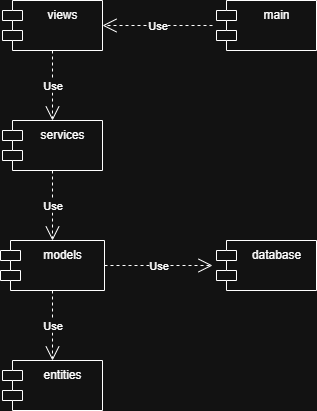

The diagram above was exported from draw.io. Its source (the exported page's mxGraphModel, read from the mxfile embedded in the PNG):
<mxGraphModel dx="1111" dy="529" grid="1" gridSize="10" guides="1" tooltips="1" connect="1" arrows="1" fold="1" page="1" pageScale="1" pageWidth="827" pageHeight="1169" math="0" shadow="0">
  <root>
    <mxCell id="0" />
    <mxCell id="1" parent="0" />
    <mxCell id="R6m46zMpBru7qiOW8vES-2" value="views" style="shape=module;align=left;spacingLeft=20;align=center;verticalAlign=top;whiteSpace=wrap;html=1;" parent="1" vertex="1">
      <mxGeometry x="200" y="30" width="100" height="50" as="geometry" />
    </mxCell>
    <mxCell id="R6m46zMpBru7qiOW8vES-3" value="models" style="shape=module;align=left;spacingLeft=20;align=center;verticalAlign=top;whiteSpace=wrap;html=1;" parent="1" vertex="1">
      <mxGeometry x="198" y="270" width="104" height="50" as="geometry" />
    </mxCell>
    <mxCell id="R6m46zMpBru7qiOW8vES-4" value="services" style="shape=module;align=left;spacingLeft=20;align=center;verticalAlign=top;whiteSpace=wrap;html=1;" parent="1" vertex="1">
      <mxGeometry x="200" y="150" width="100" height="50" as="geometry" />
    </mxCell>
    <mxCell id="R6m46zMpBru7qiOW8vES-6" value="entities&lt;div&gt;&lt;br&gt;&lt;/div&gt;" style="shape=module;align=left;spacingLeft=20;align=center;verticalAlign=top;whiteSpace=wrap;html=1;" parent="1" vertex="1">
      <mxGeometry x="200" y="390" width="100" height="50" as="geometry" />
    </mxCell>
    <mxCell id="R6m46zMpBru7qiOW8vES-7" value="Use" style="endArrow=open;endSize=12;dashed=1;html=1;rounded=0;exitX=0.5;exitY=1;exitDx=0;exitDy=0;entryX=0.5;entryY=0;entryDx=0;entryDy=0;" parent="1" source="R6m46zMpBru7qiOW8vES-2" target="R6m46zMpBru7qiOW8vES-4" edge="1">
      <mxGeometry width="160" relative="1" as="geometry">
        <mxPoint x="310" y="69.99999999999997" as="sourcePoint" />
        <mxPoint x="250" y="130" as="targetPoint" />
      </mxGeometry>
    </mxCell>
    <mxCell id="R6m46zMpBru7qiOW8vES-8" value="Use" style="endArrow=open;endSize=12;dashed=1;html=1;rounded=0;exitX=0.5;exitY=1;exitDx=0;exitDy=0;entryX=0.5;entryY=0;entryDx=0;entryDy=0;" parent="1" source="R6m46zMpBru7qiOW8vES-4" target="R6m46zMpBru7qiOW8vES-3" edge="1">
      <mxGeometry width="160" relative="1" as="geometry">
        <mxPoint x="360" y="250" as="sourcePoint" />
        <mxPoint x="520" y="250" as="targetPoint" />
      </mxGeometry>
    </mxCell>
    <mxCell id="R6m46zMpBru7qiOW8vES-9" value="Use" style="endArrow=open;endSize=12;dashed=1;html=1;rounded=0;exitX=0.5;exitY=1;exitDx=0;exitDy=0;entryX=0.5;entryY=0;entryDx=0;entryDy=0;" parent="1" source="R6m46zMpBru7qiOW8vES-3" target="R6m46zMpBru7qiOW8vES-6" edge="1">
      <mxGeometry width="160" relative="1" as="geometry">
        <mxPoint x="260" y="180" as="sourcePoint" />
        <mxPoint x="250" y="380" as="targetPoint" />
      </mxGeometry>
    </mxCell>
    <mxCell id="R6m46zMpBru7qiOW8vES-10" value="main" style="shape=module;align=left;spacingLeft=20;align=center;verticalAlign=top;whiteSpace=wrap;html=1;" parent="1" vertex="1">
      <mxGeometry x="414" y="30" width="100" height="50" as="geometry" />
    </mxCell>
    <mxCell id="R6m46zMpBru7qiOW8vES-11" value="Use" style="endArrow=open;endSize=12;dashed=1;html=1;rounded=0;entryX=1;entryY=0.5;entryDx=0;entryDy=0;" parent="1" target="R6m46zMpBru7qiOW8vES-2" edge="1">
      <mxGeometry width="160" relative="1" as="geometry">
        <mxPoint x="410" y="55" as="sourcePoint" />
        <mxPoint x="420" y="120" as="targetPoint" />
      </mxGeometry>
    </mxCell>
    <mxCell id="R6m46zMpBru7qiOW8vES-12" value="database&lt;div&gt;&lt;br&gt;&lt;/div&gt;" style="shape=module;align=left;spacingLeft=20;align=center;verticalAlign=top;whiteSpace=wrap;html=1;" parent="1" vertex="1">
      <mxGeometry x="414" y="270" width="100" height="50" as="geometry" />
    </mxCell>
    <mxCell id="R6m46zMpBru7qiOW8vES-13" value="Use" style="endArrow=open;endSize=12;dashed=1;html=1;rounded=0;exitX=1;exitY=0.5;exitDx=0;exitDy=0;" parent="1" source="R6m46zMpBru7qiOW8vES-3" edge="1">
      <mxGeometry width="160" relative="1" as="geometry">
        <mxPoint x="260" y="240" as="sourcePoint" />
        <mxPoint x="410" y="295" as="targetPoint" />
      </mxGeometry>
    </mxCell>
  </root>
</mxGraphModel>